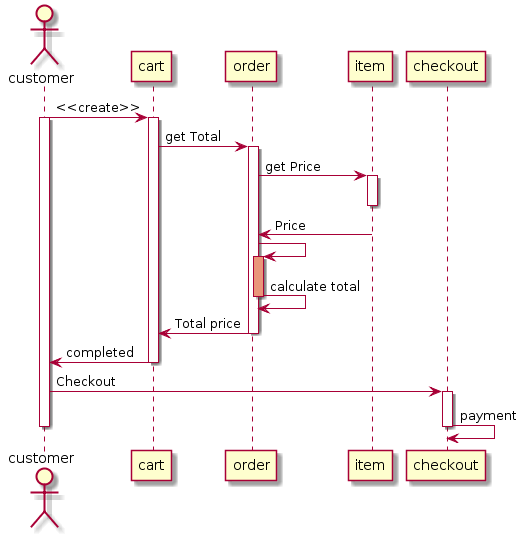

The diagram above was rendered by PlantUML. Its source (embedded in the PNG):
@startuml
actor customer
customer->cart:<<create>>
activate customer
activate cart

cart->order:get Total

activate order

order->item:get Price

activate item

deactivate item

item->order: Price

order -> order
activate order #DarkSalmon
order -> order : calculate total

deactivate order
order->cart:Total price

deactivate order

cart->customer:completed

deactivate cart


customer->checkout:Checkout

activate checkout

checkout->checkout:payment

deactivate checkout



deactivate customer
@enduml